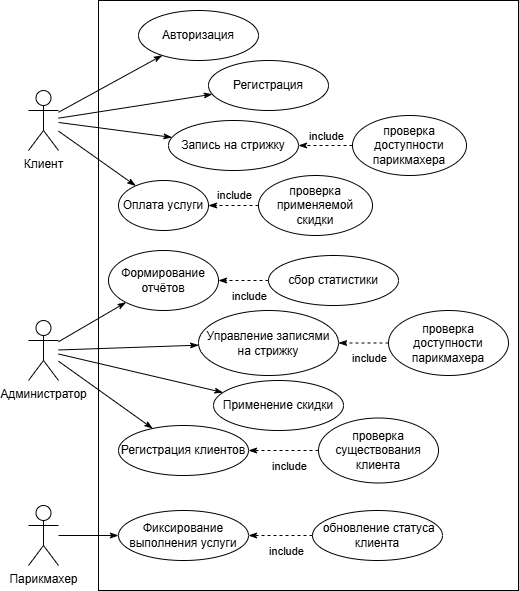

The diagram above was exported from draw.io. Its source (the exported page's mxGraphModel, read from the mxfile embedded in the PNG):
<mxGraphModel dx="1050" dy="663" grid="1" gridSize="10" guides="1" tooltips="1" connect="1" arrows="1" fold="1" page="1" pageScale="1" pageWidth="827" pageHeight="1169" math="0" shadow="0">
  <root>
    <mxCell id="0" />
    <mxCell id="1" parent="0" />
    <mxCell id="bLb5BtMO9tZuomgXs2TO-29" value="" style="rounded=0;whiteSpace=wrap;html=1;movable=1;resizable=1;rotatable=1;deletable=1;editable=1;locked=0;connectable=1;" parent="1" vertex="1">
      <mxGeometry x="200" y="210" width="420" height="590" as="geometry" />
    </mxCell>
    <mxCell id="bLb5BtMO9tZuomgXs2TO-2" value="Клиент" style="shape=umlActor;verticalLabelPosition=bottom;verticalAlign=top;html=1;outlineConnect=0;" parent="1" vertex="1">
      <mxGeometry x="130" y="300" width="30" height="60" as="geometry" />
    </mxCell>
    <mxCell id="bLb5BtMO9tZuomgXs2TO-3" value="Парикмахер" style="shape=umlActor;verticalLabelPosition=bottom;verticalAlign=top;html=1;outlineConnect=0;" parent="1" vertex="1">
      <mxGeometry x="130" y="715" width="30" height="60" as="geometry" />
    </mxCell>
    <mxCell id="bLb5BtMO9tZuomgXs2TO-4" value="Администратор" style="shape=umlActor;verticalLabelPosition=bottom;verticalAlign=top;html=1;outlineConnect=0;" parent="1" vertex="1">
      <mxGeometry x="130" y="530" width="30" height="60" as="geometry" />
    </mxCell>
    <mxCell id="bLb5BtMO9tZuomgXs2TO-8" value="&lt;p data-pm-slice=&quot;1 1 [&amp;quot;ordered_list&amp;quot;,{&amp;quot;spread&amp;quot;:false,&amp;quot;startingNumber&amp;quot;:1,&amp;quot;start&amp;quot;:150,&amp;quot;end&amp;quot;:277},&amp;quot;regular_list_item&amp;quot;,{&amp;quot;start&amp;quot;:150,&amp;quot;end&amp;quot;:172}]&quot;&gt;Регистрация&lt;/p&gt;" style="ellipse;whiteSpace=wrap;html=1;" parent="1" vertex="1">
      <mxGeometry x="310" y="270" width="120" height="50" as="geometry" />
    </mxCell>
    <mxCell id="bLb5BtMO9tZuomgXs2TO-9" value="&lt;p data-pm-slice=&quot;1 1 [&amp;quot;ordered_list&amp;quot;,{&amp;quot;spread&amp;quot;:false,&amp;quot;startingNumber&amp;quot;:1,&amp;quot;start&amp;quot;:150,&amp;quot;end&amp;quot;:277},&amp;quot;regular_list_item&amp;quot;,{&amp;quot;start&amp;quot;:173,&amp;quot;end&amp;quot;:193}]&quot;&gt;Запись на стрижку&lt;/p&gt;" style="ellipse;whiteSpace=wrap;html=1;" parent="1" vertex="1">
      <mxGeometry x="270" y="330" width="130" height="50" as="geometry" />
    </mxCell>
    <mxCell id="bLb5BtMO9tZuomgXs2TO-10" value="&lt;p data-pm-slice=&quot;1 1 [&amp;quot;list&amp;quot;,{&amp;quot;spread&amp;quot;:true,&amp;quot;start&amp;quot;:88,&amp;quot;end&amp;quot;:600},&amp;quot;regular_list_item&amp;quot;,{&amp;quot;start&amp;quot;:256,&amp;quot;end&amp;quot;:490},&amp;quot;list&amp;quot;,{&amp;quot;spread&amp;quot;:false,&amp;quot;start&amp;quot;:278,&amp;quot;end&amp;quot;:490},&amp;quot;regular_list_item&amp;quot;,{&amp;quot;start&amp;quot;:424,&amp;quot;end&amp;quot;:442}]&quot;&gt;Применение скидки&lt;/p&gt;" style="ellipse;whiteSpace=wrap;html=1;" parent="1" vertex="1">
      <mxGeometry x="315" y="590" width="130" height="50" as="geometry" />
    </mxCell>
    <mxCell id="bLb5BtMO9tZuomgXs2TO-11" value="&lt;p data-pm-slice=&quot;1 1 [&amp;quot;list&amp;quot;,{&amp;quot;spread&amp;quot;:true,&amp;quot;start&amp;quot;:88,&amp;quot;end&amp;quot;:600},&amp;quot;regular_list_item&amp;quot;,{&amp;quot;start&amp;quot;:256,&amp;quot;end&amp;quot;:490},&amp;quot;list&amp;quot;,{&amp;quot;spread&amp;quot;:false,&amp;quot;start&amp;quot;:278,&amp;quot;end&amp;quot;:490},&amp;quot;regular_list_item&amp;quot;,{&amp;quot;start&amp;quot;:346,&amp;quot;end&amp;quot;:421}]&quot;&gt;Управление записями на стрижку&lt;/p&gt;" style="ellipse;whiteSpace=wrap;html=1;" parent="1" vertex="1">
      <mxGeometry x="300" y="520" width="140" height="65" as="geometry" />
    </mxCell>
    <mxCell id="bLb5BtMO9tZuomgXs2TO-13" value="&lt;p data-pm-slice=&quot;1 1 [&amp;quot;ordered_list&amp;quot;,{&amp;quot;spread&amp;quot;:false,&amp;quot;startingNumber&amp;quot;:1,&amp;quot;start&amp;quot;:150,&amp;quot;end&amp;quot;:277},&amp;quot;regular_list_item&amp;quot;,{&amp;quot;start&amp;quot;:254,&amp;quot;end&amp;quot;:277}]&quot;&gt;Формирование отчётов&lt;/p&gt;" style="ellipse;whiteSpace=wrap;html=1;" parent="1" vertex="1">
      <mxGeometry x="210" y="460" width="110" height="60" as="geometry" />
    </mxCell>
    <mxCell id="bLb5BtMO9tZuomgXs2TO-14" value="" style="endArrow=classicThin;html=1;rounded=0;endFill=1;" parent="1" source="bLb5BtMO9tZuomgXs2TO-2" target="bLb5BtMO9tZuomgXs2TO-8" edge="1">
      <mxGeometry width="50" height="50" relative="1" as="geometry">
        <mxPoint x="480" y="590" as="sourcePoint" />
        <mxPoint x="530" y="540" as="targetPoint" />
      </mxGeometry>
    </mxCell>
    <mxCell id="bLb5BtMO9tZuomgXs2TO-15" value="" style="endArrow=classicThin;html=1;rounded=0;endFill=1;" parent="1" source="bLb5BtMO9tZuomgXs2TO-2" target="bLb5BtMO9tZuomgXs2TO-9" edge="1">
      <mxGeometry width="50" height="50" relative="1" as="geometry">
        <mxPoint x="170" y="367" as="sourcePoint" />
        <mxPoint x="274" y="350" as="targetPoint" />
      </mxGeometry>
    </mxCell>
    <mxCell id="bLb5BtMO9tZuomgXs2TO-17" value="&lt;p data-pm-slice=&quot;1 1 [&amp;quot;ordered_list&amp;quot;,{&amp;quot;spread&amp;quot;:false,&amp;quot;startingNumber&amp;quot;:1,&amp;quot;start&amp;quot;:150,&amp;quot;end&amp;quot;:277},&amp;quot;regular_list_item&amp;quot;,{&amp;quot;start&amp;quot;:150,&amp;quot;end&amp;quot;:172}]&quot;&gt;Авторизация&lt;/p&gt;" style="ellipse;whiteSpace=wrap;html=1;" parent="1" vertex="1">
      <mxGeometry x="240" y="220" width="120" height="50" as="geometry" />
    </mxCell>
    <mxCell id="bLb5BtMO9tZuomgXs2TO-18" value="" style="endArrow=classicThin;html=1;rounded=0;endFill=1;" parent="1" source="bLb5BtMO9tZuomgXs2TO-2" target="bLb5BtMO9tZuomgXs2TO-17" edge="1">
      <mxGeometry width="50" height="50" relative="1" as="geometry">
        <mxPoint x="170" y="367" as="sourcePoint" />
        <mxPoint x="274" y="350" as="targetPoint" />
      </mxGeometry>
    </mxCell>
    <mxCell id="bLb5BtMO9tZuomgXs2TO-19" value="&lt;p data-pm-slice=&quot;1 1 [&amp;quot;list&amp;quot;,{&amp;quot;spread&amp;quot;:true,&amp;quot;start&amp;quot;:88,&amp;quot;end&amp;quot;:600},&amp;quot;regular_list_item&amp;quot;,{&amp;quot;start&amp;quot;:88,&amp;quot;end&amp;quot;:254},&amp;quot;list&amp;quot;,{&amp;quot;spread&amp;quot;:false,&amp;quot;start&amp;quot;:103,&amp;quot;end&amp;quot;:254},&amp;quot;regular_list_item&amp;quot;,{&amp;quot;start&amp;quot;:103,&amp;quot;end&amp;quot;:172}]&quot;&gt;проверка доступности парикмахера&lt;/p&gt;" style="ellipse;whiteSpace=wrap;html=1;" parent="1" vertex="1">
      <mxGeometry x="454" y="325" width="114" height="60" as="geometry" />
    </mxCell>
    <mxCell id="bLb5BtMO9tZuomgXs2TO-20" value="" style="endArrow=classicThin;html=1;rounded=0;endFill=1;dashed=1;" parent="1" source="bLb5BtMO9tZuomgXs2TO-19" target="bLb5BtMO9tZuomgXs2TO-9" edge="1">
      <mxGeometry width="50" height="50" relative="1" as="geometry">
        <mxPoint x="404" y="329.66" as="sourcePoint" />
        <mxPoint x="504" y="329.66" as="targetPoint" />
      </mxGeometry>
    </mxCell>
    <mxCell id="bLb5BtMO9tZuomgXs2TO-21" value="include" style="edgeLabel;html=1;align=center;verticalAlign=middle;resizable=0;points=[];" parent="bLb5BtMO9tZuomgXs2TO-20" vertex="1" connectable="0">
      <mxGeometry x="-0.0065" y="-1" relative="1" as="geometry">
        <mxPoint y="-9" as="offset" />
      </mxGeometry>
    </mxCell>
    <mxCell id="bLb5BtMO9tZuomgXs2TO-23" value="&lt;p data-pm-slice=&quot;1 1 [&amp;quot;list&amp;quot;,{&amp;quot;spread&amp;quot;:true,&amp;quot;start&amp;quot;:88,&amp;quot;end&amp;quot;:600},&amp;quot;regular_list_item&amp;quot;,{&amp;quot;start&amp;quot;:88,&amp;quot;end&amp;quot;:254},&amp;quot;list&amp;quot;,{&amp;quot;spread&amp;quot;:false,&amp;quot;start&amp;quot;:103,&amp;quot;end&amp;quot;:254},&amp;quot;regular_list_item&amp;quot;,{&amp;quot;start&amp;quot;:196,&amp;quot;end&amp;quot;:254}]&quot;&gt;Оплата услуги&lt;/p&gt;" style="ellipse;whiteSpace=wrap;html=1;" parent="1" vertex="1">
      <mxGeometry x="220" y="390" width="90" height="50" as="geometry" />
    </mxCell>
    <mxCell id="bLb5BtMO9tZuomgXs2TO-24" value="" style="endArrow=classicThin;html=1;rounded=0;endFill=1;" parent="1" source="bLb5BtMO9tZuomgXs2TO-2" target="bLb5BtMO9tZuomgXs2TO-23" edge="1">
      <mxGeometry width="50" height="50" relative="1" as="geometry">
        <mxPoint x="170" y="342" as="sourcePoint" />
        <mxPoint x="283" y="360" as="targetPoint" />
      </mxGeometry>
    </mxCell>
    <mxCell id="bLb5BtMO9tZuomgXs2TO-25" value="&lt;p data-pm-slice=&quot;1 1 [&amp;quot;list&amp;quot;,{&amp;quot;spread&amp;quot;:true,&amp;quot;start&amp;quot;:88,&amp;quot;end&amp;quot;:600},&amp;quot;regular_list_item&amp;quot;,{&amp;quot;start&amp;quot;:88,&amp;quot;end&amp;quot;:254},&amp;quot;list&amp;quot;,{&amp;quot;spread&amp;quot;:false,&amp;quot;start&amp;quot;:103,&amp;quot;end&amp;quot;:254},&amp;quot;regular_list_item&amp;quot;,{&amp;quot;start&amp;quot;:196,&amp;quot;end&amp;quot;:254}]&quot;&gt;проверка применяемой скидки&lt;/p&gt;" style="ellipse;whiteSpace=wrap;html=1;" parent="1" vertex="1">
      <mxGeometry x="360" y="385" width="114" height="60" as="geometry" />
    </mxCell>
    <mxCell id="bLb5BtMO9tZuomgXs2TO-30" value="&lt;p data-pm-slice=&quot;1 1 [&amp;quot;list&amp;quot;,{&amp;quot;spread&amp;quot;:true,&amp;quot;start&amp;quot;:88,&amp;quot;end&amp;quot;:600},&amp;quot;regular_list_item&amp;quot;,{&amp;quot;start&amp;quot;:256,&amp;quot;end&amp;quot;:490},&amp;quot;list&amp;quot;,{&amp;quot;spread&amp;quot;:false,&amp;quot;start&amp;quot;:278,&amp;quot;end&amp;quot;:490},&amp;quot;regular_list_item&amp;quot;,{&amp;quot;start&amp;quot;:278,&amp;quot;end&amp;quot;:343}]&quot;&gt;Регистрация клиентов&lt;/p&gt;" style="ellipse;whiteSpace=wrap;html=1;" parent="1" vertex="1">
      <mxGeometry x="220" y="635" width="130" height="50" as="geometry" />
    </mxCell>
    <mxCell id="bLb5BtMO9tZuomgXs2TO-31" value="" style="endArrow=classicThin;html=1;rounded=0;endFill=1;" parent="1" source="bLb5BtMO9tZuomgXs2TO-4" target="bLb5BtMO9tZuomgXs2TO-13" edge="1">
      <mxGeometry width="50" height="50" relative="1" as="geometry">
        <mxPoint x="170" y="351" as="sourcePoint" />
        <mxPoint x="247" y="405" as="targetPoint" />
      </mxGeometry>
    </mxCell>
    <mxCell id="bLb5BtMO9tZuomgXs2TO-32" value="" style="endArrow=classicThin;html=1;rounded=0;endFill=1;" parent="1" source="bLb5BtMO9tZuomgXs2TO-4" target="bLb5BtMO9tZuomgXs2TO-11" edge="1">
      <mxGeometry width="50" height="50" relative="1" as="geometry">
        <mxPoint x="170" y="561" as="sourcePoint" />
        <mxPoint x="237" y="522" as="targetPoint" />
      </mxGeometry>
    </mxCell>
    <mxCell id="bLb5BtMO9tZuomgXs2TO-33" value="" style="endArrow=classicThin;html=1;rounded=0;endFill=1;" parent="1" source="bLb5BtMO9tZuomgXs2TO-4" target="bLb5BtMO9tZuomgXs2TO-10" edge="1">
      <mxGeometry width="50" height="50" relative="1" as="geometry">
        <mxPoint x="180" y="571" as="sourcePoint" />
        <mxPoint x="247" y="532" as="targetPoint" />
      </mxGeometry>
    </mxCell>
    <mxCell id="bLb5BtMO9tZuomgXs2TO-34" value="" style="endArrow=classicThin;html=1;rounded=0;endFill=1;" parent="1" source="bLb5BtMO9tZuomgXs2TO-4" target="bLb5BtMO9tZuomgXs2TO-30" edge="1">
      <mxGeometry width="50" height="50" relative="1" as="geometry">
        <mxPoint x="190" y="581" as="sourcePoint" />
        <mxPoint x="257" y="542" as="targetPoint" />
      </mxGeometry>
    </mxCell>
    <mxCell id="bLb5BtMO9tZuomgXs2TO-35" value="&lt;p data-pm-slice=&quot;1 1 [&amp;quot;list&amp;quot;,{&amp;quot;spread&amp;quot;:true,&amp;quot;start&amp;quot;:88,&amp;quot;end&amp;quot;:600},&amp;quot;regular_list_item&amp;quot;,{&amp;quot;start&amp;quot;:256,&amp;quot;end&amp;quot;:490},&amp;quot;list&amp;quot;,{&amp;quot;spread&amp;quot;:false,&amp;quot;start&amp;quot;:278,&amp;quot;end&amp;quot;:490},&amp;quot;regular_list_item&amp;quot;,{&amp;quot;start&amp;quot;:278,&amp;quot;end&amp;quot;:343}]&quot;&gt;проверка существования клиента&lt;/p&gt;" style="ellipse;whiteSpace=wrap;html=1;" parent="1" vertex="1">
      <mxGeometry x="420" y="627.5" width="120" height="65" as="geometry" />
    </mxCell>
    <mxCell id="bLb5BtMO9tZuomgXs2TO-37" value="" style="endArrow=classicThin;html=1;rounded=0;endFill=1;dashed=1;" parent="1" source="bLb5BtMO9tZuomgXs2TO-35" target="bLb5BtMO9tZuomgXs2TO-30" edge="1">
      <mxGeometry width="50" height="50" relative="1" as="geometry">
        <mxPoint x="430" y="677.5" as="sourcePoint" />
        <mxPoint x="380" y="677.5" as="targetPoint" />
      </mxGeometry>
    </mxCell>
    <mxCell id="bLb5BtMO9tZuomgXs2TO-38" value="include" style="edgeLabel;html=1;align=center;verticalAlign=middle;resizable=0;points=[];" parent="bLb5BtMO9tZuomgXs2TO-37" vertex="1" connectable="0">
      <mxGeometry x="-0.0065" y="-1" relative="1" as="geometry">
        <mxPoint x="5" y="16" as="offset" />
      </mxGeometry>
    </mxCell>
    <mxCell id="bLb5BtMO9tZuomgXs2TO-39" value="" style="endArrow=classicThin;html=1;rounded=0;endFill=1;dashed=1;" parent="1" source="bLb5BtMO9tZuomgXs2TO-25" target="bLb5BtMO9tZuomgXs2TO-23" edge="1">
      <mxGeometry width="50" height="50" relative="1" as="geometry">
        <mxPoint x="380" y="435" as="sourcePoint" />
        <mxPoint x="330" y="435" as="targetPoint" />
      </mxGeometry>
    </mxCell>
    <mxCell id="bLb5BtMO9tZuomgXs2TO-40" value="include" style="edgeLabel;html=1;align=center;verticalAlign=middle;resizable=0;points=[];" parent="bLb5BtMO9tZuomgXs2TO-39" vertex="1" connectable="0">
      <mxGeometry x="-0.0065" y="-1" relative="1" as="geometry">
        <mxPoint y="-10" as="offset" />
      </mxGeometry>
    </mxCell>
    <mxCell id="bLb5BtMO9tZuomgXs2TO-41" value="&lt;p data-pm-slice=&quot;1 1 [&amp;quot;list&amp;quot;,{&amp;quot;spread&amp;quot;:true,&amp;quot;start&amp;quot;:88,&amp;quot;end&amp;quot;:600},&amp;quot;regular_list_item&amp;quot;,{&amp;quot;start&amp;quot;:256,&amp;quot;end&amp;quot;:490},&amp;quot;list&amp;quot;,{&amp;quot;spread&amp;quot;:false,&amp;quot;start&amp;quot;:278,&amp;quot;end&amp;quot;:490},&amp;quot;regular_list_item&amp;quot;,{&amp;quot;start&amp;quot;:346,&amp;quot;end&amp;quot;:421}]&quot;&gt;проверка доступности парикмахера&lt;/p&gt;" style="ellipse;whiteSpace=wrap;html=1;" parent="1" vertex="1">
      <mxGeometry x="490" y="520" width="120" height="65" as="geometry" />
    </mxCell>
    <mxCell id="bLb5BtMO9tZuomgXs2TO-42" value="" style="endArrow=classicThin;html=1;rounded=0;endFill=1;dashed=1;" parent="1" source="bLb5BtMO9tZuomgXs2TO-41" target="bLb5BtMO9tZuomgXs2TO-11" edge="1">
      <mxGeometry width="50" height="50" relative="1" as="geometry">
        <mxPoint x="440" y="655" as="sourcePoint" />
        <mxPoint x="370" y="655" as="targetPoint" />
      </mxGeometry>
    </mxCell>
    <mxCell id="bLb5BtMO9tZuomgXs2TO-43" value="include" style="edgeLabel;html=1;align=center;verticalAlign=middle;resizable=0;points=[];" parent="bLb5BtMO9tZuomgXs2TO-42" vertex="1" connectable="0">
      <mxGeometry x="-0.0065" y="-1" relative="1" as="geometry">
        <mxPoint x="5" y="16" as="offset" />
      </mxGeometry>
    </mxCell>
    <mxCell id="bLb5BtMO9tZuomgXs2TO-44" value="&lt;p data-pm-slice=&quot;1 1 [&amp;quot;list&amp;quot;,{&amp;quot;spread&amp;quot;:true,&amp;quot;start&amp;quot;:88,&amp;quot;end&amp;quot;:600},&amp;quot;regular_list_item&amp;quot;,{&amp;quot;start&amp;quot;:256,&amp;quot;end&amp;quot;:490},&amp;quot;list&amp;quot;,{&amp;quot;spread&amp;quot;:false,&amp;quot;start&amp;quot;:278,&amp;quot;end&amp;quot;:490},&amp;quot;regular_list_item&amp;quot;,{&amp;quot;start&amp;quot;:445,&amp;quot;end&amp;quot;:490}]&quot;&gt;сбор статистики&lt;/p&gt;" style="ellipse;whiteSpace=wrap;html=1;" parent="1" vertex="1">
      <mxGeometry x="370" y="465" width="130" height="50" as="geometry" />
    </mxCell>
    <mxCell id="bLb5BtMO9tZuomgXs2TO-45" value="" style="endArrow=classicThin;html=1;rounded=0;endFill=1;dashed=1;" parent="1" source="bLb5BtMO9tZuomgXs2TO-44" target="bLb5BtMO9tZuomgXs2TO-13" edge="1">
      <mxGeometry width="50" height="50" relative="1" as="geometry">
        <mxPoint x="500" y="563" as="sourcePoint" />
        <mxPoint x="450" y="563" as="targetPoint" />
      </mxGeometry>
    </mxCell>
    <mxCell id="bLb5BtMO9tZuomgXs2TO-46" value="include" style="edgeLabel;html=1;align=center;verticalAlign=middle;resizable=0;points=[];" parent="bLb5BtMO9tZuomgXs2TO-45" vertex="1" connectable="0">
      <mxGeometry x="-0.0065" y="-1" relative="1" as="geometry">
        <mxPoint x="5" y="16" as="offset" />
      </mxGeometry>
    </mxCell>
    <mxCell id="bLb5BtMO9tZuomgXs2TO-47" value="&lt;p data-pm-slice=&quot;1 1 [&amp;quot;list&amp;quot;,{&amp;quot;spread&amp;quot;:true,&amp;quot;start&amp;quot;:88,&amp;quot;end&amp;quot;:600},&amp;quot;regular_list_item&amp;quot;,{&amp;quot;start&amp;quot;:492,&amp;quot;end&amp;quot;:600},&amp;quot;list&amp;quot;,{&amp;quot;spread&amp;quot;:false,&amp;quot;start&amp;quot;:511,&amp;quot;end&amp;quot;:600},&amp;quot;regular_list_item&amp;quot;,{&amp;quot;start&amp;quot;:533,&amp;quot;end&amp;quot;:600}]&quot;&gt;Фиксирование выполнения услуги&lt;/p&gt;" style="ellipse;whiteSpace=wrap;html=1;" parent="1" vertex="1">
      <mxGeometry x="220" y="720" width="130" height="50" as="geometry" />
    </mxCell>
    <mxCell id="bLb5BtMO9tZuomgXs2TO-48" value="&lt;p data-pm-slice=&quot;1 1 [&amp;quot;list&amp;quot;,{&amp;quot;spread&amp;quot;:true,&amp;quot;start&amp;quot;:88,&amp;quot;end&amp;quot;:600},&amp;quot;regular_list_item&amp;quot;,{&amp;quot;start&amp;quot;:492,&amp;quot;end&amp;quot;:600},&amp;quot;list&amp;quot;,{&amp;quot;spread&amp;quot;:false,&amp;quot;start&amp;quot;:511,&amp;quot;end&amp;quot;:600},&amp;quot;regular_list_item&amp;quot;,{&amp;quot;start&amp;quot;:533,&amp;quot;end&amp;quot;:600}]&quot;&gt;&amp;nbsp;обновление статуса клиента&lt;/p&gt;" style="ellipse;whiteSpace=wrap;html=1;" parent="1" vertex="1">
      <mxGeometry x="414" y="720" width="130" height="50" as="geometry" />
    </mxCell>
    <mxCell id="bLb5BtMO9tZuomgXs2TO-49" value="" style="endArrow=classicThin;html=1;rounded=0;endFill=1;dashed=1;" parent="1" source="bLb5BtMO9tZuomgXs2TO-48" target="bLb5BtMO9tZuomgXs2TO-47" edge="1">
      <mxGeometry width="50" height="50" relative="1" as="geometry">
        <mxPoint x="430" y="670" as="sourcePoint" />
        <mxPoint x="360" y="670" as="targetPoint" />
      </mxGeometry>
    </mxCell>
    <mxCell id="bLb5BtMO9tZuomgXs2TO-50" value="include" style="edgeLabel;html=1;align=center;verticalAlign=middle;resizable=0;points=[];" parent="bLb5BtMO9tZuomgXs2TO-49" vertex="1" connectable="0">
      <mxGeometry x="-0.0065" y="-1" relative="1" as="geometry">
        <mxPoint x="5" y="16" as="offset" />
      </mxGeometry>
    </mxCell>
    <mxCell id="bLb5BtMO9tZuomgXs2TO-52" value="" style="endArrow=classicThin;html=1;rounded=0;endFill=1;" parent="1" source="bLb5BtMO9tZuomgXs2TO-3" target="bLb5BtMO9tZuomgXs2TO-47" edge="1">
      <mxGeometry width="50" height="50" relative="1" as="geometry">
        <mxPoint x="180" y="591" as="sourcePoint" />
        <mxPoint x="274" y="658" as="targetPoint" />
      </mxGeometry>
    </mxCell>
  </root>
</mxGraphModel>